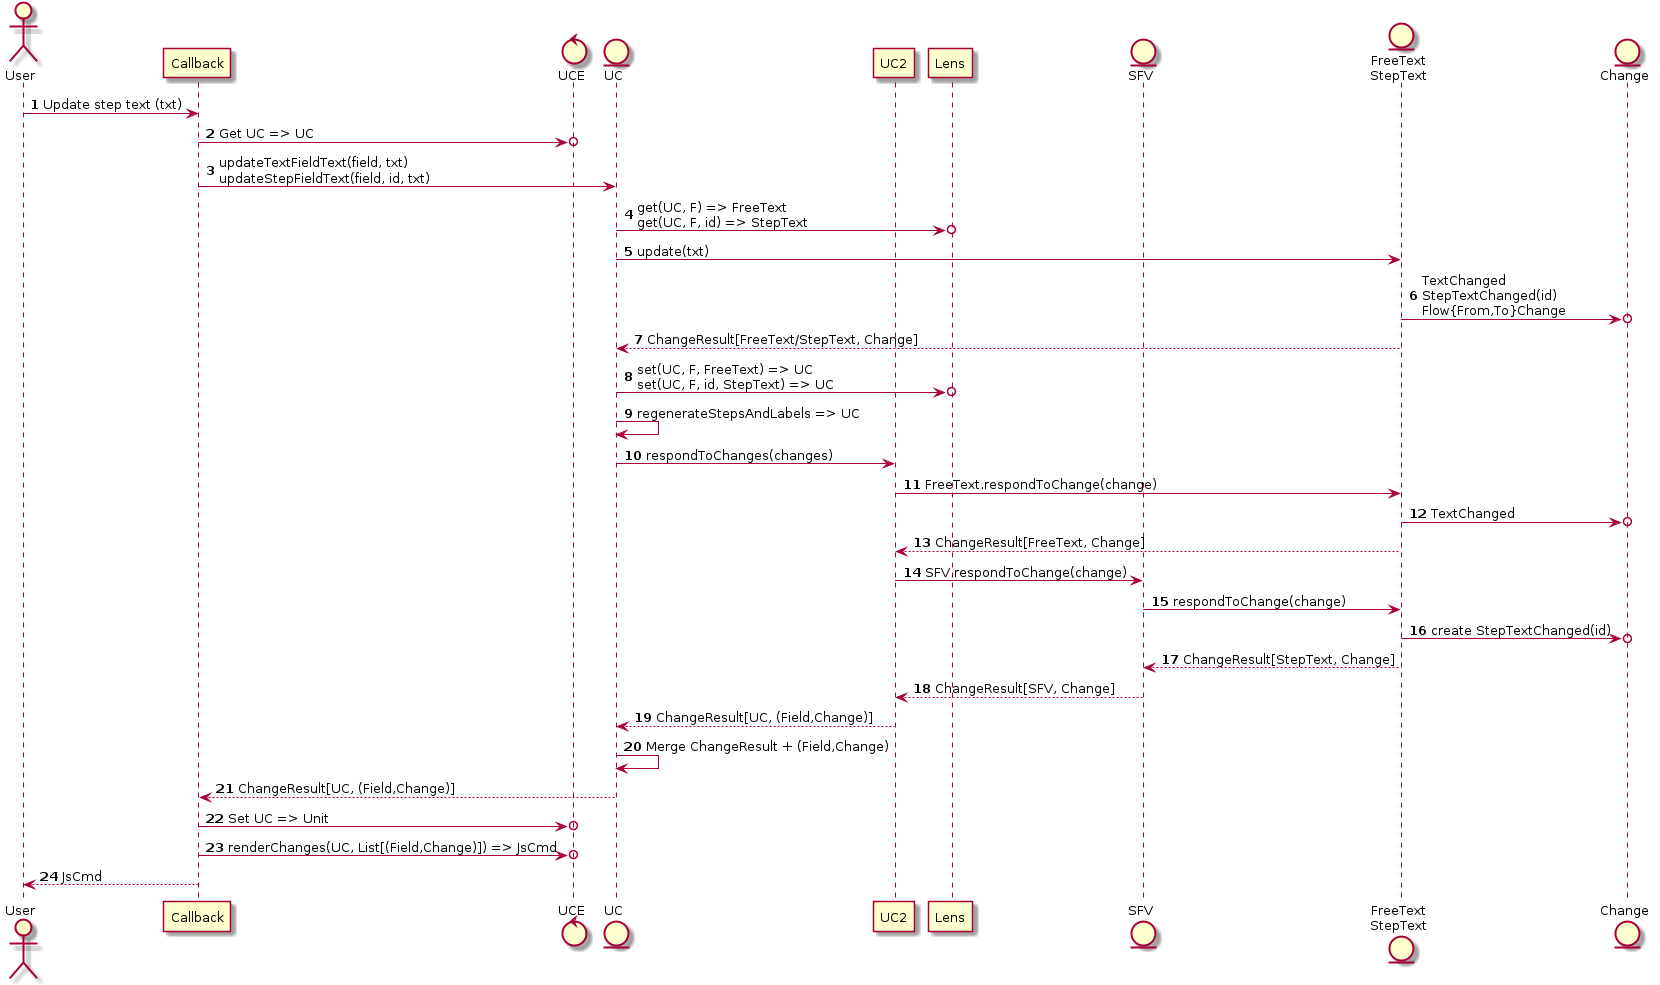

The diagram above was rendered by PlantUML. Its source (embedded in the PNG):
@startuml
autonumber

actor User
participant Callback
control UCE
entity UC
participant UC2
participant Lens
entity SFV
entity "FreeText\nStepText" as StepText
entity Change

User -> Callback : Update step text (txt)
Callback ->o UCE : Get UC => UC
Callback -> UC : updateTextFieldText(field, txt)\nupdateStepFieldText(field, id, txt)
  UC ->o Lens : get(UC, F) => FreeText\nget(UC, F, id) => StepText
  UC -> StepText : update(txt)
    StepText ->o Change : TextChanged\nStepTextChanged(id)\nFlow{From,To}Change
  UC <-- StepText : ChangeResult[FreeText/StepText, Change]
  UC ->o Lens : set(UC, F, FreeText) => UC\nset(UC, F, id, StepText) => UC
  UC -> UC : regenerateStepsAndLabels => UC
  UC -> UC2 : respondToChanges(changes)

  UC2 -> StepText : FreeText.respondToChange(change)
  StepText ->o Change : TextChanged
  UC2 <-- StepText : ChangeResult[FreeText, Change]

  UC2 -> SFV : SFV.respondToChange(change)
  SFV -> StepText : respondToChange(change)
  StepText ->o Change : create StepTextChanged(id)
  SFV <-- StepText : ChangeResult[StepText, Change]
  UC2 <-- SFV : ChangeResult[SFV, Change]

  UC <-- UC2 : ChangeResult[UC, (Field,Change)]
  UC -> UC : Merge ChangeResult + (Field,Change)
Callback <-- UC : ChangeResult[UC, (Field,Change)]
Callback ->o UCE : Set UC => Unit
Callback ->o UCE : renderChanges(UC, List[(Field,Change)]) => JsCmd
User <-- Callback : JsCmd

@enduml